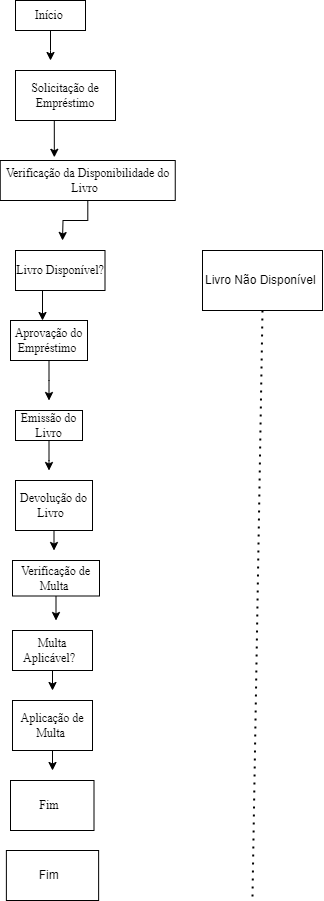

The diagram above was exported from draw.io. Its source (the exported page's mxGraphModel, read from the mxfile embedded in the PNG):
<mxGraphModel dx="1434" dy="772" grid="1" gridSize="10" guides="1" tooltips="1" connect="1" arrows="1" fold="1" page="1" pageScale="1" pageWidth="827" pageHeight="1169" math="0" shadow="0">
  <root>
    <mxCell id="0" />
    <mxCell id="1" parent="0" />
    <mxCell id="86k6_kA_kJ3UIbCDQtDu-15" style="edgeStyle=orthogonalEdgeStyle;rounded=0;orthogonalLoop=1;jettySize=auto;html=1;" edge="1" parent="1" source="86k6_kA_kJ3UIbCDQtDu-1">
      <mxGeometry relative="1" as="geometry">
        <mxPoint x="78" y="90" as="targetPoint" />
      </mxGeometry>
    </mxCell>
    <mxCell id="86k6_kA_kJ3UIbCDQtDu-1" value="&amp;nbsp;&lt;font face=&quot;Times New Roman&quot;&gt;Início&amp;nbsp;&amp;nbsp;&lt;/font&gt;" style="rounded=0;whiteSpace=wrap;html=1;" vertex="1" parent="1">
      <mxGeometry x="43" y="30" width="70" height="30" as="geometry" />
    </mxCell>
    <mxCell id="86k6_kA_kJ3UIbCDQtDu-17" style="edgeStyle=orthogonalEdgeStyle;rounded=0;orthogonalLoop=1;jettySize=auto;html=1;" edge="1" parent="1" source="86k6_kA_kJ3UIbCDQtDu-2">
      <mxGeometry relative="1" as="geometry">
        <mxPoint x="90" y="270" as="targetPoint" />
      </mxGeometry>
    </mxCell>
    <mxCell id="86k6_kA_kJ3UIbCDQtDu-2" value="&lt;font face=&quot;Times New Roman&quot;&gt;Verificação da Disponibilidade&amp;nbsp;&lt;span class=&quot;hljs-keyword&quot;&gt;do&lt;/span&gt; Livro&amp;nbsp;&amp;nbsp;&lt;/font&gt;" style="rounded=0;whiteSpace=wrap;html=1;" vertex="1" parent="1">
      <mxGeometry x="27.75" y="190" width="175" height="40" as="geometry" />
    </mxCell>
    <mxCell id="86k6_kA_kJ3UIbCDQtDu-18" style="edgeStyle=orthogonalEdgeStyle;rounded=0;orthogonalLoop=1;jettySize=auto;html=1;exitX=0.5;exitY=1;exitDx=0;exitDy=0;" edge="1" parent="1" source="86k6_kA_kJ3UIbCDQtDu-3">
      <mxGeometry relative="1" as="geometry">
        <mxPoint x="70" y="350" as="targetPoint" />
      </mxGeometry>
    </mxCell>
    <mxCell id="86k6_kA_kJ3UIbCDQtDu-3" value="&lt;font face=&quot;Times New Roman&quot;&gt;Livro Disponível?&lt;/font&gt;" style="rounded=0;whiteSpace=wrap;html=1;" vertex="1" parent="1">
      <mxGeometry x="43" y="280" width="89.5" height="40" as="geometry" />
    </mxCell>
    <mxCell id="86k6_kA_kJ3UIbCDQtDu-22" style="edgeStyle=orthogonalEdgeStyle;rounded=0;orthogonalLoop=1;jettySize=auto;html=1;" edge="1" parent="1" source="86k6_kA_kJ3UIbCDQtDu-4">
      <mxGeometry relative="1" as="geometry">
        <mxPoint x="81.5" y="580" as="targetPoint" />
      </mxGeometry>
    </mxCell>
    <mxCell id="86k6_kA_kJ3UIbCDQtDu-4" value="&lt;font face=&quot;Times New Roman&quot;&gt;Devolução &lt;span class=&quot;hljs-keyword&quot;&gt;do&lt;/span&gt; Livro&amp;nbsp;&amp;nbsp;&lt;/font&gt;" style="rounded=0;whiteSpace=wrap;html=1;" vertex="1" parent="1">
      <mxGeometry x="43" y="510" width="77" height="50" as="geometry" />
    </mxCell>
    <mxCell id="86k6_kA_kJ3UIbCDQtDu-27" style="edgeStyle=orthogonalEdgeStyle;rounded=0;orthogonalLoop=1;jettySize=auto;html=1;" edge="1" parent="1" source="86k6_kA_kJ3UIbCDQtDu-5">
      <mxGeometry relative="1" as="geometry">
        <mxPoint x="80" y="800" as="targetPoint" />
      </mxGeometry>
    </mxCell>
    <mxCell id="86k6_kA_kJ3UIbCDQtDu-5" value="&lt;font face=&quot;Times New Roman&quot;&gt;Aplicação de Multa&amp;nbsp;&lt;/font&gt;" style="rounded=0;whiteSpace=wrap;html=1;" vertex="1" parent="1">
      <mxGeometry x="40" y="730" width="80" height="50" as="geometry" />
    </mxCell>
    <mxCell id="86k6_kA_kJ3UIbCDQtDu-6" value="&lt;font face=&quot;Times New Roman&quot;&gt;&amp;nbsp;Fim&amp;nbsp; &amp;nbsp;&lt;/font&gt;" style="rounded=0;whiteSpace=wrap;html=1;" vertex="1" parent="1">
      <mxGeometry x="38" y="810" width="83.5" height="50" as="geometry" />
    </mxCell>
    <mxCell id="86k6_kA_kJ3UIbCDQtDu-23" style="edgeStyle=orthogonalEdgeStyle;rounded=0;orthogonalLoop=1;jettySize=auto;html=1;" edge="1" parent="1" source="86k6_kA_kJ3UIbCDQtDu-7">
      <mxGeometry relative="1" as="geometry">
        <mxPoint x="83.5" y="650" as="targetPoint" />
      </mxGeometry>
    </mxCell>
    <mxCell id="86k6_kA_kJ3UIbCDQtDu-7" value="&lt;font face=&quot;Times New Roman&quot;&gt;Verificação de Multa&amp;nbsp;&lt;/font&gt;" style="rounded=0;whiteSpace=wrap;html=1;" vertex="1" parent="1">
      <mxGeometry x="40" y="590" width="87" height="35.5" as="geometry" />
    </mxCell>
    <mxCell id="86k6_kA_kJ3UIbCDQtDu-24" style="edgeStyle=orthogonalEdgeStyle;rounded=0;orthogonalLoop=1;jettySize=auto;html=1;" edge="1" parent="1" source="86k6_kA_kJ3UIbCDQtDu-8">
      <mxGeometry relative="1" as="geometry">
        <mxPoint x="80" y="720" as="targetPoint" />
      </mxGeometry>
    </mxCell>
    <mxCell id="86k6_kA_kJ3UIbCDQtDu-8" value="&lt;font face=&quot;Times New Roman&quot;&gt;Multa Aplicável?&amp;nbsp;&amp;nbsp;&lt;/font&gt;" style="rounded=0;whiteSpace=wrap;html=1;" vertex="1" parent="1">
      <mxGeometry x="40" y="660" width="80" height="40" as="geometry" />
    </mxCell>
    <mxCell id="86k6_kA_kJ3UIbCDQtDu-21" style="edgeStyle=orthogonalEdgeStyle;rounded=0;orthogonalLoop=1;jettySize=auto;html=1;" edge="1" parent="1" source="86k6_kA_kJ3UIbCDQtDu-9">
      <mxGeometry relative="1" as="geometry">
        <mxPoint x="76.5" y="500" as="targetPoint" />
      </mxGeometry>
    </mxCell>
    <mxCell id="86k6_kA_kJ3UIbCDQtDu-9" value="&lt;font face=&quot;Times New Roman&quot;&gt;Emissão &lt;span class=&quot;hljs-keyword&quot;&gt;do&lt;/span&gt; Livro&lt;/font&gt;" style="rounded=0;whiteSpace=wrap;html=1;" vertex="1" parent="1">
      <mxGeometry x="43" y="440" width="67" height="30" as="geometry" />
    </mxCell>
    <mxCell id="86k6_kA_kJ3UIbCDQtDu-19" style="edgeStyle=orthogonalEdgeStyle;rounded=0;orthogonalLoop=1;jettySize=auto;html=1;" edge="1" parent="1" source="86k6_kA_kJ3UIbCDQtDu-10">
      <mxGeometry relative="1" as="geometry">
        <mxPoint x="76.5" y="430" as="targetPoint" />
      </mxGeometry>
    </mxCell>
    <mxCell id="86k6_kA_kJ3UIbCDQtDu-10" value="&lt;font face=&quot;Times New Roman&quot;&gt;Aprovação &lt;span class=&quot;hljs-keyword&quot;&gt;do&lt;/span&gt; Empréstimo&amp;nbsp;&lt;/font&gt;" style="rounded=0;whiteSpace=wrap;html=1;" vertex="1" parent="1">
      <mxGeometry x="38" y="350" width="77" height="40" as="geometry" />
    </mxCell>
    <mxCell id="86k6_kA_kJ3UIbCDQtDu-11" value="&lt;font face=&quot;Times New Roman&quot;&gt;Solicitação de Empréstimo&lt;/font&gt;" style="rounded=0;whiteSpace=wrap;html=1;" vertex="1" parent="1">
      <mxGeometry x="43" y="100" width="100" height="50" as="geometry" />
    </mxCell>
    <mxCell id="86k6_kA_kJ3UIbCDQtDu-13" value="&amp;nbsp;Fim&amp;nbsp; &amp;nbsp;" style="rounded=0;whiteSpace=wrap;html=1;" vertex="1" parent="1">
      <mxGeometry x="33.88" y="880" width="92.25" height="50" as="geometry" />
    </mxCell>
    <mxCell id="86k6_kA_kJ3UIbCDQtDu-14" value="Livro Não Disponível&amp;nbsp;" style="rounded=0;whiteSpace=wrap;html=1;" vertex="1" parent="1">
      <mxGeometry x="230" y="280" width="120" height="60" as="geometry" />
    </mxCell>
    <mxCell id="86k6_kA_kJ3UIbCDQtDu-16" style="edgeStyle=orthogonalEdgeStyle;rounded=0;orthogonalLoop=1;jettySize=auto;html=1;exitX=0.5;exitY=1;exitDx=0;exitDy=0;entryX=0.309;entryY=-0.08;entryDx=0;entryDy=0;entryPerimeter=0;" edge="1" parent="1" source="86k6_kA_kJ3UIbCDQtDu-11" target="86k6_kA_kJ3UIbCDQtDu-2">
      <mxGeometry relative="1" as="geometry" />
    </mxCell>
    <mxCell id="86k6_kA_kJ3UIbCDQtDu-29" value="" style="endArrow=none;dashed=1;html=1;dashPattern=1 3;strokeWidth=2;rounded=0;" edge="1" parent="1">
      <mxGeometry width="50" height="50" relative="1" as="geometry">
        <mxPoint x="280" y="926" as="sourcePoint" />
        <mxPoint x="290" y="340" as="targetPoint" />
      </mxGeometry>
    </mxCell>
  </root>
</mxGraphModel>